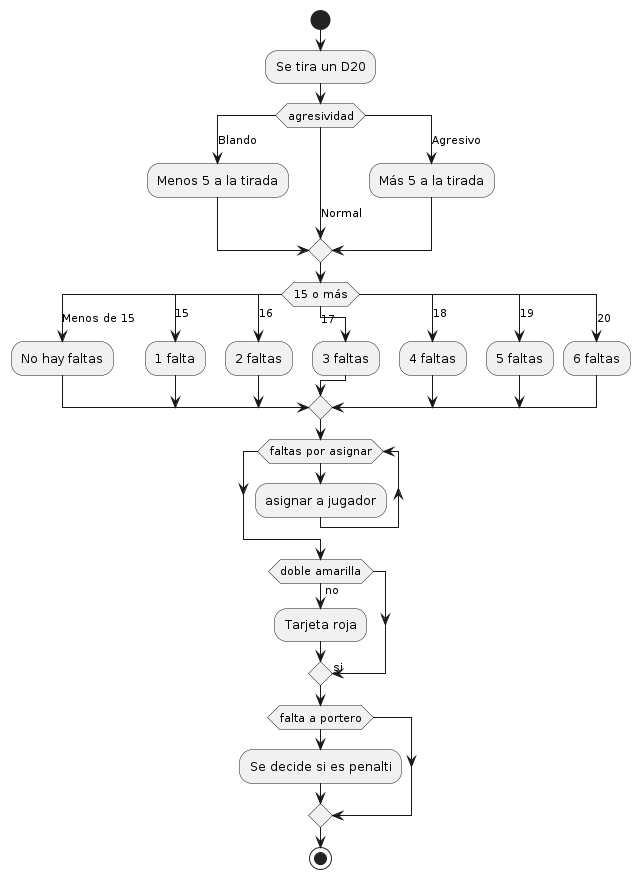

The diagram above was rendered by PlantUML. Its source (embedded in the PNG):
@startuml Faltas
start

:Se tira un D20;
switch (agresividad)
case (Blando)
  :Menos 5 a la tirada;
case (Normal)
case (Agresivo)
  :Más 5 a la tirada;
endswitch
switch (15 o más)
case (Menos de 15)
  :No hay faltas;
case (15)
  :1 falta;
case (16)
  :2 faltas;
case (17)
  :3 faltas;
case (18)
  :4 faltas;
case (19)
  :5 faltas;
case (20)
  :6 faltas;
endswitch
while (faltas por asignar)
  :asignar a jugador;
endwhile
if (doble amarilla)
  -> si;
else
  -> no;
  :Tarjeta roja;
endif
if (falta a portero)
  :Se decide si es penalti;
endif
stop
@enduml